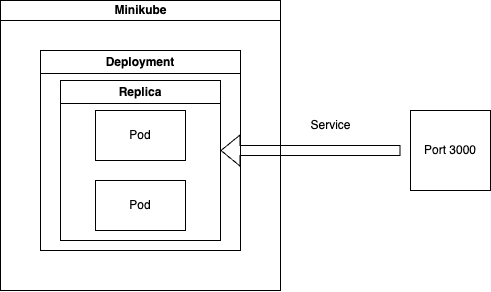

The diagram above was exported from draw.io. Its source (the exported page's mxGraphModel, read from the mxfile embedded in the PNG):
<mxGraphModel dx="879" dy="450" grid="1" gridSize="10" guides="1" tooltips="1" connect="1" arrows="1" fold="1" page="1" pageScale="1" pageWidth="827" pageHeight="1169" math="0" shadow="0">
  <root>
    <mxCell id="0" />
    <mxCell id="1" parent="0" />
    <mxCell id="dNxyNK7c78bLwvsdeMH5-11" value="Minikube" style="swimlane;html=1;startSize=20;horizontal=1;containerType=tree;glass=0;" parent="1" vertex="1">
      <mxGeometry x="40" y="80" width="280" height="290" as="geometry" />
    </mxCell>
    <mxCell id="nDf8OnDHd8rHbiXse6zo-1" value="Deployment" style="swimlane;whiteSpace=wrap;html=1;" vertex="1" parent="dNxyNK7c78bLwvsdeMH5-11">
      <mxGeometry x="40" y="50" width="200" height="200" as="geometry" />
    </mxCell>
    <mxCell id="nDf8OnDHd8rHbiXse6zo-9" value="Replica" style="swimlane;whiteSpace=wrap;html=1;" vertex="1" parent="nDf8OnDHd8rHbiXse6zo-1">
      <mxGeometry x="20" y="30" width="160" height="160" as="geometry" />
    </mxCell>
    <mxCell id="nDf8OnDHd8rHbiXse6zo-10" value="Pod" style="rounded=0;whiteSpace=wrap;html=1;" vertex="1" parent="nDf8OnDHd8rHbiXse6zo-9">
      <mxGeometry x="35" y="30" width="90" height="50" as="geometry" />
    </mxCell>
    <mxCell id="nDf8OnDHd8rHbiXse6zo-11" value="Pod" style="rounded=0;whiteSpace=wrap;html=1;" vertex="1" parent="nDf8OnDHd8rHbiXse6zo-9">
      <mxGeometry x="35" y="100" width="90" height="50" as="geometry" />
    </mxCell>
    <mxCell id="nDf8OnDHd8rHbiXse6zo-6" value="" style="shape=flexArrow;endArrow=classic;html=1;rounded=0;" edge="1" parent="1">
      <mxGeometry width="50" height="50" relative="1" as="geometry">
        <mxPoint x="440" y="230" as="sourcePoint" />
        <mxPoint x="260" y="230" as="targetPoint" />
      </mxGeometry>
    </mxCell>
    <mxCell id="nDf8OnDHd8rHbiXse6zo-7" value="Service" style="text;html=1;align=center;verticalAlign=middle;resizable=0;points=[];autosize=1;strokeColor=none;fillColor=none;" vertex="1" parent="1">
      <mxGeometry x="340" y="190" width="60" height="30" as="geometry" />
    </mxCell>
    <mxCell id="nDf8OnDHd8rHbiXse6zo-8" value="Port 3000" style="whiteSpace=wrap;html=1;aspect=fixed;" vertex="1" parent="1">
      <mxGeometry x="450" y="190" width="80" height="80" as="geometry" />
    </mxCell>
  </root>
</mxGraphModel>